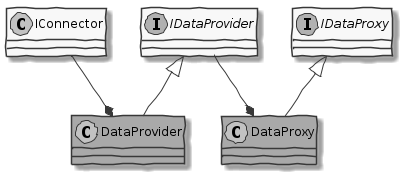

The diagram above was rendered by PlantUML. Its source (embedded in the PNG):
@startuml
!pragma horizontalLineBetweenDifferentPackageAllowed
allow_mixing

skinparam handwritten true
skinparam monochrome true

class DataProvider #darkgray
class DataProxy    #darkgray
interface IDataProvider
interface IDataProxy

IConnector    --*  DataProvider
IDataProvider <|-- DataProvider
IDataProxy    <|-- DataProxy
IDataProvider --*  DataProxy



@enduml